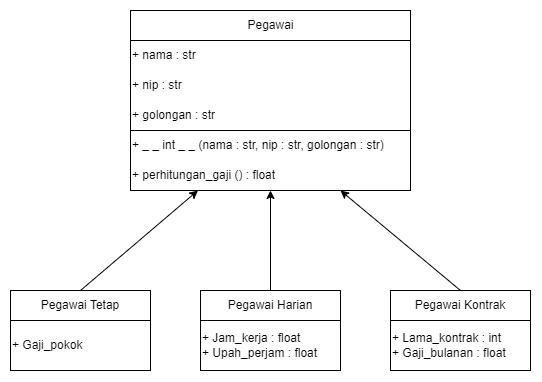

The diagram above was exported from draw.io. Its source (the exported page's mxGraphModel, read from the mxfile embedded in the PNG):
<mxGraphModel dx="875" dy="445" grid="1" gridSize="10" guides="1" tooltips="1" connect="1" arrows="1" fold="1" page="1" pageScale="1" pageWidth="850" pageHeight="1100" math="0" shadow="0">
  <root>
    <mxCell id="0" />
    <mxCell id="1" parent="0" />
    <mxCell id="3srJlWBSV-lEEu_zyoDi-1" value="" style="rounded=0;whiteSpace=wrap;html=1;align=left;" vertex="1" parent="1">
      <mxGeometry x="230" y="160" width="280" height="120" as="geometry" />
    </mxCell>
    <mxCell id="3srJlWBSV-lEEu_zyoDi-2" value="" style="endArrow=none;html=1;rounded=0;exitX=0;exitY=0.25;exitDx=0;exitDy=0;entryX=1;entryY=0.25;entryDx=0;entryDy=0;" edge="1" parent="1" source="3srJlWBSV-lEEu_zyoDi-1" target="3srJlWBSV-lEEu_zyoDi-1">
      <mxGeometry width="50" height="50" relative="1" as="geometry">
        <mxPoint x="430" y="300" as="sourcePoint" />
        <mxPoint x="480" y="250" as="targetPoint" />
      </mxGeometry>
    </mxCell>
    <mxCell id="3srJlWBSV-lEEu_zyoDi-3" value="Pegawai" style="text;html=1;align=center;verticalAlign=middle;resizable=0;points=[];autosize=1;strokeColor=none;fillColor=none;" vertex="1" parent="1">
      <mxGeometry x="335" y="160" width="70" height="30" as="geometry" />
    </mxCell>
    <mxCell id="3srJlWBSV-lEEu_zyoDi-4" value="+ nama : str&amp;nbsp;" style="text;html=1;align=left;verticalAlign=middle;resizable=0;points=[];autosize=1;strokeColor=none;fillColor=none;" vertex="1" parent="1">
      <mxGeometry x="230" y="190" width="90" height="30" as="geometry" />
    </mxCell>
    <mxCell id="3srJlWBSV-lEEu_zyoDi-5" value="+ nip : str" style="text;html=1;align=left;verticalAlign=middle;resizable=0;points=[];autosize=1;strokeColor=none;fillColor=none;" vertex="1" parent="1">
      <mxGeometry x="230" y="220" width="70" height="30" as="geometry" />
    </mxCell>
    <mxCell id="3srJlWBSV-lEEu_zyoDi-6" value="+ golongan : str" style="text;html=1;align=left;verticalAlign=middle;resizable=0;points=[];autosize=1;strokeColor=none;fillColor=none;" vertex="1" parent="1">
      <mxGeometry x="230" y="250" width="110" height="30" as="geometry" />
    </mxCell>
    <mxCell id="3srJlWBSV-lEEu_zyoDi-7" value="" style="rounded=0;whiteSpace=wrap;html=1;" vertex="1" parent="1">
      <mxGeometry x="230" y="280" width="280" height="60" as="geometry" />
    </mxCell>
    <mxCell id="3srJlWBSV-lEEu_zyoDi-8" value="+ _ _ int _ _ (nama : str, nip : str, golongan : str)" style="text;html=1;align=left;verticalAlign=middle;resizable=0;points=[];autosize=1;strokeColor=none;fillColor=none;" vertex="1" parent="1">
      <mxGeometry x="230" y="280" width="280" height="30" as="geometry" />
    </mxCell>
    <mxCell id="3srJlWBSV-lEEu_zyoDi-9" value="+ perhitungan_gaji () : float" style="text;html=1;align=left;verticalAlign=middle;resizable=0;points=[];autosize=1;strokeColor=none;fillColor=none;" vertex="1" parent="1">
      <mxGeometry x="230" y="310" width="170" height="30" as="geometry" />
    </mxCell>
    <mxCell id="3srJlWBSV-lEEu_zyoDi-13" value="Pegawai Harian" style="rounded=0;whiteSpace=wrap;html=1;" vertex="1" parent="1">
      <mxGeometry x="300" y="440" width="140" height="30" as="geometry" />
    </mxCell>
    <mxCell id="3srJlWBSV-lEEu_zyoDi-14" value="+ Jam_kerja : float&lt;br&gt;+ Upah_perjam : float" style="rounded=0;whiteSpace=wrap;html=1;align=left;" vertex="1" parent="1">
      <mxGeometry x="300" y="470" width="140" height="50" as="geometry" />
    </mxCell>
    <mxCell id="3srJlWBSV-lEEu_zyoDi-15" value="Pegawai Kontrak" style="rounded=0;whiteSpace=wrap;html=1;" vertex="1" parent="1">
      <mxGeometry x="490" y="440" width="140" height="30" as="geometry" />
    </mxCell>
    <mxCell id="3srJlWBSV-lEEu_zyoDi-16" value="+ Lama_kontrak : int&lt;br&gt;+ Gaji_bulanan : float" style="rounded=0;whiteSpace=wrap;html=1;align=left;" vertex="1" parent="1">
      <mxGeometry x="490" y="470" width="140" height="50" as="geometry" />
    </mxCell>
    <mxCell id="3srJlWBSV-lEEu_zyoDi-17" value="Pegawai Tetap" style="rounded=0;whiteSpace=wrap;html=1;" vertex="1" parent="1">
      <mxGeometry x="110" y="440" width="140" height="30" as="geometry" />
    </mxCell>
    <mxCell id="3srJlWBSV-lEEu_zyoDi-18" value="+ Gaji_pokok" style="rounded=0;whiteSpace=wrap;html=1;align=left;" vertex="1" parent="1">
      <mxGeometry x="110" y="470" width="140" height="50" as="geometry" />
    </mxCell>
    <mxCell id="3srJlWBSV-lEEu_zyoDi-19" value="" style="endArrow=classic;html=1;rounded=0;exitX=0.5;exitY=0;exitDx=0;exitDy=0;" edge="1" parent="1" source="3srJlWBSV-lEEu_zyoDi-17" target="3srJlWBSV-lEEu_zyoDi-9">
      <mxGeometry width="50" height="50" relative="1" as="geometry">
        <mxPoint x="370" y="380" as="sourcePoint" />
        <mxPoint x="420" y="330" as="targetPoint" />
      </mxGeometry>
    </mxCell>
    <mxCell id="3srJlWBSV-lEEu_zyoDi-20" value="" style="endArrow=classic;html=1;rounded=0;exitX=0.5;exitY=0;exitDx=0;exitDy=0;entryX=0.5;entryY=1;entryDx=0;entryDy=0;" edge="1" parent="1" source="3srJlWBSV-lEEu_zyoDi-13" target="3srJlWBSV-lEEu_zyoDi-7">
      <mxGeometry width="50" height="50" relative="1" as="geometry">
        <mxPoint x="370" y="380" as="sourcePoint" />
        <mxPoint x="420" y="330" as="targetPoint" />
      </mxGeometry>
    </mxCell>
    <mxCell id="3srJlWBSV-lEEu_zyoDi-21" value="" style="endArrow=classic;html=1;rounded=0;exitX=0.5;exitY=0;exitDx=0;exitDy=0;entryX=0.75;entryY=1;entryDx=0;entryDy=0;" edge="1" parent="1" source="3srJlWBSV-lEEu_zyoDi-15" target="3srJlWBSV-lEEu_zyoDi-7">
      <mxGeometry width="50" height="50" relative="1" as="geometry">
        <mxPoint x="370" y="380" as="sourcePoint" />
        <mxPoint x="420" y="330" as="targetPoint" />
      </mxGeometry>
    </mxCell>
  </root>
</mxGraphModel>